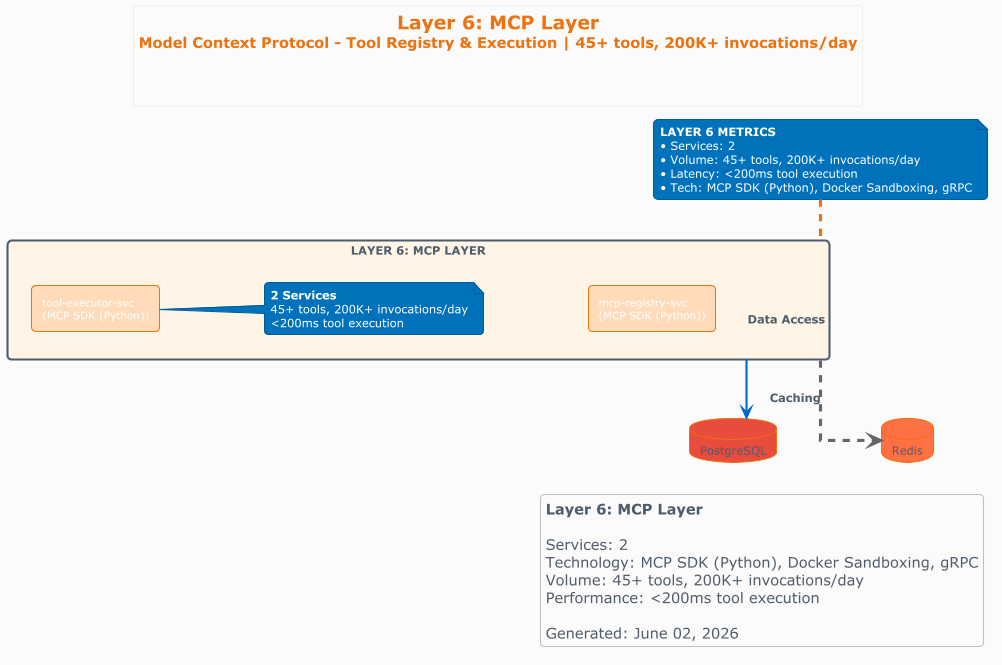

The diagram above was rendered by PlantUML. Its source (embedded in the PNG):
@startuml layer-06-mcp-layer
!theme aws-orange
skinparam componentStyle rectangle
skinparam linetype ortho
skinparam nodesep 100
skinparam ranksep 80
skinparam backgroundColor #FAFAFA
skinparam shadowing false
skinparam defaultFontSize 11
skinparam componentFontSize 10

title <size:18><b>Layer 6: MCP Layer</b></size>\n<size:14>Model Context Protocol - Tool Registry & Execution | 45+ tools, 200K+ invocations/day</size>\n\n

rectangle "**LAYER 6: MCP LAYER**" as Layer6 #FFF5E6 {
    
    component "mcp-registry-svc\n(MCP SDK (Python))" as mcp_registry_svc #FFDAB9
    component "tool-executor-svc\n(MCP SDK (Python))" as tool_executor_svc #FFDAB9
    
    note right
      <b>2 Services</b>
      45+ tools, 200K+ invocations/day
      <200ms tool execution
    end note
}

database "PostgreSQL" as DB #E74C3C
database "Redis" as Cache #FF7043

' Connections
Layer6 -[#0066CC,thickness=2]down-> DB : <b>Data Access</b>
Layer6 -[#666666,dashed]down-> Cache : <b>Caching</b>

note top of Layer6
  <b>LAYER 6 METRICS</b>
  • Services: 2
  • Volume: 45+ tools, 200K+ invocations/day
  • Latency: <200ms tool execution
  • Tech: MCP SDK (Python), Docker Sandboxing, gRPC
end note

legend bottom right
  <b>Layer 6: MCP Layer</b>
  
  Services: 2
  Technology: MCP SDK (Python), Docker Sandboxing, gRPC
  Volume: 45+ tools, 200K+ invocations/day
  Performance: <200ms tool execution
  
  Generated: June 02, 2026
endlegend

@enduml